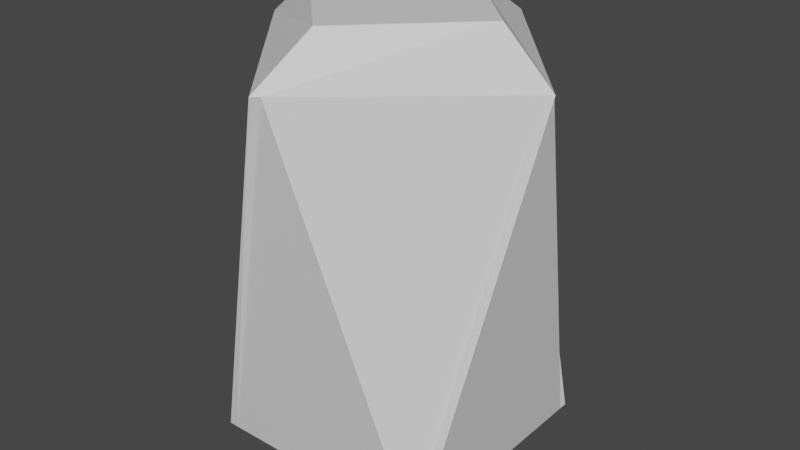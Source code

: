 # Source: NumberStand.blend  (saved by Blender 2.93.21; exported with 4.5.12 LTS)
import bpy
from mathutils import Matrix  # noqa: F401  (used for matrix-valued properties, if any)

bpy.ops.wm.read_factory_settings(use_empty=True)
scene = bpy.context.scene
scene.name = 'Scene'

# ---- collections
col_collection = bpy.data.collections.new('Collection'); scene.collection.children.link(col_collection)

# ---- materials (node trees are filled in below, after node groups)
mat_material_001 = bpy.data.materials.new('Material.001')
mat_material_001.use_transparent_shadow = False
mat_material_002 = bpy.data.materials.new('Material.002')
mat_material_002.use_transparent_shadow = False

# ---- material node trees
mat_material_001.use_nodes = True; mat_material_001.node_tree.nodes.clear()
_N = mat_material_001.node_tree.nodes; _L = mat_material_001.node_tree.links
n0 = _N.new('ShaderNodeBsdfPrincipled'); n0.name = 'Principled BSDF'; n0.location = (10, 300)
n0.distribution = 'GGX'
n0.subsurface_method = 'BURLEY'
n0.inputs[3].default_value = 1.45
n0.inputs[27].default_value = (0.0, 0.0, 0.0, 1.0)
n0.inputs[28].default_value = 1.0
n1 = _N.new('ShaderNodeOutputMaterial'); n1.name = 'Material Output'; n1.location = (300, 300)
_L.new(n0.outputs[0], n1.inputs[0])
n1.is_active_output = True
mat_material_002.use_nodes = True; mat_material_002.node_tree.nodes.clear()
_N = mat_material_002.node_tree.nodes; _L = mat_material_002.node_tree.links
n0 = _N.new('ShaderNodeBsdfPrincipled'); n0.name = 'Principled BSDF'; n0.location = (10, 300)
n0.distribution = 'GGX'
n0.subsurface_method = 'BURLEY'
n0.inputs[3].default_value = 1.45
n0.inputs[27].default_value = (0.0, 0.0, 0.0, 1.0)
n0.inputs[28].default_value = 1.0
n1 = _N.new('ShaderNodeOutputMaterial'); n1.name = 'Material Output'; n1.location = (300, 300)
_L.new(n0.outputs[0], n1.inputs[0])
n1.is_active_output = True

# ---- world
world_world = bpy.data.worlds.new('World'); scene.world = world_world
world_world.use_nodes = True; world_world.node_tree.nodes.clear()
_N = world_world.node_tree.nodes; _L = world_world.node_tree.links
n0 = _N.new('ShaderNodeOutputWorld'); n0.name = 'World Output'; n0.location = (300, 300)
n1 = _N.new('ShaderNodeBackground'); n1.name = 'Background'; n1.location = (10, 300)
n1.inputs[0].default_value = (0.05088, 0.05088, 0.05088, 1.0)
_L.new(n1.outputs[0], n0.inputs[0])
n0.is_active_output = True
world_world.color = (0.05088, 0.05088, 0.05088)
world_world.use_sun_shadow = False
world_world.sun_shadow_jitter_overblur = 0.0

# ---- meshes
me_cube_001 = bpy.data.meshes.new('Cube.001')
me_cube_001.from_pydata([(-1.0, -1.0, -1.0), (-1.0, 1.0, -1.0), (1.0, -1.0, -1.0), (1.0, 1.0, -1.0), (0.0, -0.8764, 2.565), (-0.103, -1.372, 2.198), (-0.8764, 0.0, 2.565), (-1.372, 0.103, 2.198), (0.8764, 0.0, 2.565), (1.372, -0.103, 2.198), (0.0, 0.8764, 2.565), (0.103, 1.372, 2.198), (-1.0, -0.9423, -1.0), (1.0, -0.9423, -1.0), (-0.02527, -0.8511, 2.565), (-0.1396, -1.329, 2.198), (0.8511, 0.02527, 2.565), (1.335, -0.06053, 2.198), (0.931, 1.0, -1.0), (0.931, -1.0, -1.0), (-0.03022, 0.8462, 2.565), (0.0522, 1.328, 2.198), (0.8462, -0.03022, 2.565), (1.321, -0.1468, 2.198), (0.931, -0.9423, -1.0), (0.8209, -0.00495, 2.565), (1.0, 0.9279, -1.0), (-0.8448, -0.03159, 2.565), (0.1488, 1.318, 2.198), (-1.0, 0.9279, -1.0), (-1.326, 0.04989, 2.198), (0.03159, 0.8448, 2.565), (0.001372, 0.8146, 2.565), (0.931, 0.9279, -1.0), (-0.9229, 1.0, -1.0), (-1.315, 0.1519, 2.198), (0.03377, -0.8426, 2.565), (-0.9229, -0.9423, -1.0), (-0.9229, -1.0, -1.0), (-0.8426, 0.03377, 2.565), (-0.04623, -1.323, 2.198), (0.008499, -0.8173, 2.565), (-0.9229, 0.9279, -1.0), (-0.811, 0.002177, 2.565)], [], [(41, 14, 4, 36), (13, 17, 9, 2), (29, 30, 7, 1), (24, 13, 2, 19), (18, 21, 11, 3), (27, 6, 7, 30), (20, 10, 11, 21), (16, 8, 9, 17), (36, 4, 5, 40), (38, 40, 5, 0), (31, 16, 17, 28), (4, 14, 15, 5), (33, 26, 13, 24), (0, 5, 15, 12), (26, 28, 17, 13), (43, 27, 14, 41), (31, 32, 25, 16), (42, 33, 24, 37), (2, 9, 23, 19), (8, 22, 23, 9), (39, 20, 21, 35), (34, 35, 21, 18), (37, 24, 19, 38), (16, 25, 22, 8), (34, 18, 33, 42), (10, 20, 32, 31), (39, 6, 27, 43), (3, 11, 28, 26), (18, 3, 26, 33), (10, 31, 28, 11), (14, 27, 30, 15), (12, 15, 30, 29), (20, 39, 43, 32), (1, 34, 42, 29), (12, 37, 38, 0), (1, 7, 35, 34), (6, 39, 35, 7), (29, 42, 37, 12), (32, 43, 41, 25), (19, 23, 40, 38), (22, 36, 40, 23), (25, 41, 36, 22)])
me_cube_001.polygons.foreach_set('material_index', [1, 1, 1, 0, 1, 1, 1, 1, 1, 1, 0, 1, 0, 1, 0, 1, 1, 0, 1, 1, 0, 0, 0, 1, 0, 1, 1, 1, 0, 1, 0, 0, 1, 0, 0, 1, 1, 0, 0, 0, 0, 1])
_uv = me_cube_001.uv_layers.new(name='UVMap')
_uv.uv.foreach_set('vector', [0.8215, 0.698, 0.8275, 0.698, 0.8275, 0.7025, 0.8215, 0.7025, 0.375, 0.7428, 0.5992, 0.7428, 0.5992, 0.75, 0.375, 0.75, 0.375, 0.241, 0.5992, 0.241, 0.5992, 0.25, 0.375, 0.25, 0.3664, 0.7428, 0.375, 0.7428, 0.375, 0.75, 0.3664, 0.75, 0.375, 0.4914, 0.5992, 0.4914, 0.5992, 0.5, 0.375, 0.5, 0.8275, 0.5531, 0.8275, 0.5475, 0.875, 0.5, 0.875, 0.5085, 0.6779, 0.5475, 0.6725, 0.5475, 0.625, 0.5, 0.6332, 0.5, 0.6725, 0.698, 0.6725, 0.7025, 0.5992, 0.75, 0.5992, 0.7428, 0.8215, 0.7025, 0.8275, 0.7025, 0.875, 0.75, 0.8659, 0.75, 0.375, 0.9904, 0.5992, 0.9904, 0.5992, 1.0, 0.375, 1.0, 0.6725, 0.5531, 0.6725, 0.698, 0.5992, 0.7428, 0.5992, 0.509, 0.8275, 0.7025, 0.8275, 0.698, 0.875, 0.7303, 0.875, 0.7371, 0.3664, 0.509, 0.375, 0.509, 0.375, 0.7428, 0.3664, 0.7428, 0.375, 0.0, 0.5992, 0.0, 0.5992, 0.007208, 0.375, 0.007208, 0.375, 0.509, 0.5992, 0.509, 0.5992, 0.7428, 0.375, 0.7428, 0.8215, 0.5531, 0.8275, 0.5531, 0.8275, 0.698, 0.8215, 0.698, 0.6725, 0.5531, 0.6779, 0.5531, 0.6779, 0.698, 0.6725, 0.698, 0.1346, 0.509, 0.3664, 0.509, 0.3664, 0.7428, 0.1346, 0.7428, 0.375, 0.75, 0.5992, 0.75, 0.5992, 0.7586, 0.375, 0.7586, 0.6725, 0.7025, 0.6779, 0.7025, 0.6461, 0.75, 0.6379, 0.75, 0.8215, 0.5475, 0.6779, 0.5475, 0.6332, 0.5, 0.853, 0.5, 0.375, 0.2596, 0.5992, 0.2596, 0.5992, 0.4914, 0.375, 0.4914, 0.1346, 0.7428, 0.3664, 0.7428, 0.3664, 0.75, 0.1346, 0.75, 0.6725, 0.698, 0.6779, 0.698, 0.6779, 0.7025, 0.6725, 0.7025, 0.1346, 0.5, 0.3664, 0.5, 0.3664, 0.509, 0.1346, 0.509, 0.6725, 0.5475, 0.6779, 0.5475, 0.6779, 0.5531, 0.6725, 0.5531, 0.8215, 0.5475, 0.8275, 0.5475, 0.8275, 0.5531, 0.8215, 0.5531, 0.375, 0.5, 0.5992, 0.5, 0.5992, 0.509, 0.375, 0.509, 0.3664, 0.5, 0.375, 0.5, 0.375, 0.509, 0.3664, 0.509, 0.6725, 0.5475, 0.6725, 0.5531, 0.5992, 0.509, 0.5992, 0.5, 0.8275, 0.698, 0.8275, 0.5531, 0.875, 0.5085, 0.875, 0.7303, 0.375, 0.007208, 0.5992, 0.007208, 0.5992, 0.241, 0.375, 0.241, 0.6779, 0.5475, 0.8215, 0.5475, 0.8215, 0.5531, 0.6779, 0.5531, 0.125, 0.5, 0.1346, 0.5, 0.1346, 0.509, 0.125, 0.509, 0.125, 0.7428, 0.1346, 0.7428, 0.1346, 0.75, 0.125, 0.75, 0.375, 0.25, 0.5992, 0.25, 0.5992, 0.2596, 0.375, 0.2596, 0.8275, 0.5475, 0.8215, 0.5475, 0.853, 0.5, 0.8621, 0.5, 0.125, 0.509, 0.1346, 0.509, 0.1346, 0.7428, 0.125, 0.7428, 0.6779, 0.5531, 0.8215, 0.5531, 0.8215, 0.698, 0.6779, 0.698, 0.375, 0.7586, 0.5992, 0.7586, 0.5992, 0.9904, 0.375, 0.9904, 0.6779, 0.7025, 0.8215, 0.7025, 0.8659, 0.75, 0.6461, 0.75, 0.6779, 0.698, 0.8215, 0.698, 0.8215, 0.7025, 0.6779, 0.7025])
me_cube_001.materials.append(mat_material_001)
me_cube_001.materials.append(mat_material_002)
me_cube_001.use_remesh_fix_poles = True
me_cube_001.use_remesh_preserve_attributes = False
me_cube_001.update()

# ---- objects
ob_cube = bpy.data.objects.new('Cube', me_cube_001)

# ---- transforms, parenting, visibility, modifiers, constraints
ob_cube.location = (0.0, 0.0, 0.0)

# ---- collection membership
col_collection.objects.link(ob_cube)

# ---- scene / render settings (as saved in the file)
scene.frame_start = 1; scene.frame_end = 250; scene.frame_set(1)
scene.render.engine = 'BLENDER_EEVEE_NEXT'
scene.cycles.use_denoising = False
scene.cycles.samples = 128
scene.cycles.sampling_pattern = 'TABULATED_SOBOL'
scene.cycles.use_adaptive_sampling = False
scene.cycles.use_light_tree = False
scene.view_settings.view_transform = 'Filmic'
bpy.context.view_layer.update()

# ---- added for rendering (the .blend has no active camera and no usable light): camera, sun
cam_auto = bpy.data.cameras.new('AutoCamera')
cam_auto.lens = 50.0
cam_auto.sensor_width = 36.0
cam_auto.clip_end = 1000.0
ob_auto_camera = bpy.data.objects.new('AutoCamera', cam_auto)
scene.collection.objects.link(ob_auto_camera)
ob_auto_camera.location = (4.87454, -5.84944, 4.68206)
ob_auto_camera.rotation_euler = (1.09748, -7.21219e-08, 0.694738)
scene.camera = ob_auto_camera
light_auto_sun = bpy.data.lights.new('AutoSun', 'SUN')
light_auto_sun.energy = 3.0
light_auto_sun.angle = 0.0523599
ob_auto_sun = bpy.data.objects.new('AutoSun', light_auto_sun)
scene.collection.objects.link(ob_auto_sun)
ob_auto_sun.rotation_euler = (0.872665, 0.174533, 0.523599)
bpy.context.view_layer.update()
